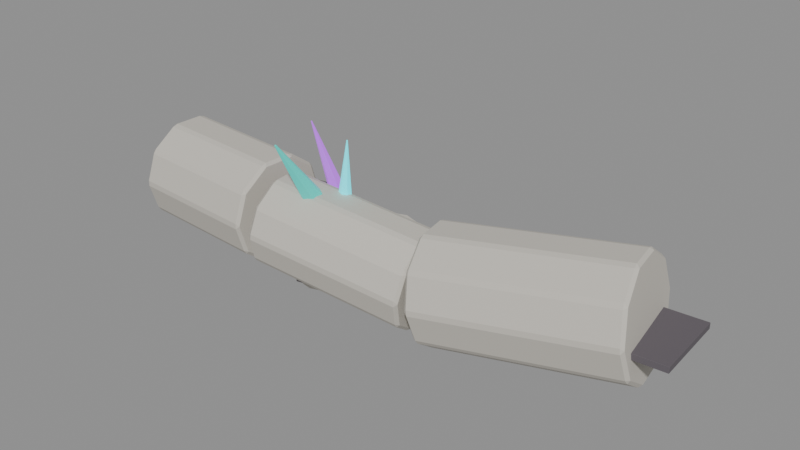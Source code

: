 # Source: source.blend  (saved by Blender 4.2.67; exported with 4.5.12 LTS)
import bpy
from mathutils import Matrix  # noqa: F401  (used for matrix-valued properties, if any)

bpy.ops.wm.read_factory_settings(use_empty=True)
scene = bpy.context.scene
scene.name = 'crystal-ruins-damaged-column-v06'

# ---- materials (node trees are filled in below, after node groups)
mat_crystalruins_stone = bpy.data.materials.new('CrystalRuins_Stone')
mat_crystalruins_stone.diffuse_color = (0.58, 0.55, 0.49, 1.0)
mat_crystalruins_fracture = bpy.data.materials.new('CrystalRuins_Fracture')
mat_crystalruins_fracture.diffuse_color = (0.12, 0.105, 0.12, 1.0)
mat_crystalruins_deposit = bpy.data.materials.new('CrystalRuins_Deposit')
mat_crystalruins_deposit.diffuse_color = (0.25, 0.22, 0.23, 1.0)
mat_crystalruins_cyan = bpy.data.materials.new('CrystalRuins_Cyan')
mat_crystalruins_cyan.diffuse_color = (0.025, 0.72, 0.82, 1.0)
mat_crystalruins_violet = bpy.data.materials.new('CrystalRuins_Violet')
mat_crystalruins_violet.diffuse_color = (0.38, 0.08, 0.66, 1.0)
mat_crystalruins_turquoise = bpy.data.materials.new('CrystalRuins_Turquoise')
mat_crystalruins_turquoise.diffuse_color = (0.025, 0.48, 0.42, 1.0)

# ---- material node trees
mat_crystalruins_stone.use_nodes = True; mat_crystalruins_stone.node_tree.nodes.clear()
_N = mat_crystalruins_stone.node_tree.nodes; _L = mat_crystalruins_stone.node_tree.links
n0 = _N.new('ShaderNodeBsdfPrincipled'); n0.name = 'Principled BSDF'; n0.location = (10, 300)
n0.inputs[0].default_value = (0.58, 0.55, 0.49, 1.0)
n0.inputs[2].default_value = 0.82
n0.inputs[27].default_value = (0.58, 0.55, 0.49, 1.0)
n1 = _N.new('ShaderNodeOutputMaterial'); n1.name = 'Material Output'; n1.location = (300, 300)
_L.new(n0.outputs[0], n1.inputs[0])
n1.is_active_output = True
mat_crystalruins_fracture.use_nodes = True; mat_crystalruins_fracture.node_tree.nodes.clear()
_N = mat_crystalruins_fracture.node_tree.nodes; _L = mat_crystalruins_fracture.node_tree.links
n0 = _N.new('ShaderNodeBsdfPrincipled'); n0.name = 'Principled BSDF'; n0.location = (10, 300)
n0.inputs[0].default_value = (0.12, 0.105, 0.12, 1.0)
n0.inputs[2].default_value = 0.9
n0.inputs[27].default_value = (0.12, 0.105, 0.12, 1.0)
n1 = _N.new('ShaderNodeOutputMaterial'); n1.name = 'Material Output'; n1.location = (300, 300)
_L.new(n0.outputs[0], n1.inputs[0])
n1.is_active_output = True
mat_crystalruins_deposit.use_nodes = True; mat_crystalruins_deposit.node_tree.nodes.clear()
_N = mat_crystalruins_deposit.node_tree.nodes; _L = mat_crystalruins_deposit.node_tree.links
n0 = _N.new('ShaderNodeBsdfPrincipled'); n0.name = 'Principled BSDF'; n0.location = (10, 300)
n0.inputs[0].default_value = (0.25, 0.22, 0.23, 1.0)
n0.inputs[2].default_value = 0.96
n0.inputs[27].default_value = (0.25, 0.22, 0.23, 1.0)
n1 = _N.new('ShaderNodeOutputMaterial'); n1.name = 'Material Output'; n1.location = (300, 300)
_L.new(n0.outputs[0], n1.inputs[0])
n1.is_active_output = True
mat_crystalruins_cyan.use_nodes = True; mat_crystalruins_cyan.node_tree.nodes.clear()
_N = mat_crystalruins_cyan.node_tree.nodes; _L = mat_crystalruins_cyan.node_tree.links
n0 = _N.new('ShaderNodeBsdfPrincipled'); n0.name = 'Principled BSDF'; n0.location = (10, 300)
n0.inputs[0].default_value = (0.025, 0.72, 0.82, 1.0)
n0.inputs[1].default_value = 0.08
n0.inputs[2].default_value = 0.26
n0.inputs[27].default_value = (0.025, 0.72, 0.82, 1.0)
n0.inputs[28].default_value = 1.15
n1 = _N.new('ShaderNodeOutputMaterial'); n1.name = 'Material Output'; n1.location = (300, 300)
_L.new(n0.outputs[0], n1.inputs[0])
n1.is_active_output = True
mat_crystalruins_violet.use_nodes = True; mat_crystalruins_violet.node_tree.nodes.clear()
_N = mat_crystalruins_violet.node_tree.nodes; _L = mat_crystalruins_violet.node_tree.links
n0 = _N.new('ShaderNodeBsdfPrincipled'); n0.name = 'Principled BSDF'; n0.location = (10, 300)
n0.inputs[0].default_value = (0.38, 0.08, 0.66, 1.0)
n0.inputs[1].default_value = 0.08
n0.inputs[2].default_value = 0.3
n0.inputs[27].default_value = (0.38, 0.08, 0.66, 1.0)
n0.inputs[28].default_value = 0.9
n1 = _N.new('ShaderNodeOutputMaterial'); n1.name = 'Material Output'; n1.location = (300, 300)
_L.new(n0.outputs[0], n1.inputs[0])
n1.is_active_output = True
mat_crystalruins_turquoise.use_nodes = True; mat_crystalruins_turquoise.node_tree.nodes.clear()
_N = mat_crystalruins_turquoise.node_tree.nodes; _L = mat_crystalruins_turquoise.node_tree.links
n0 = _N.new('ShaderNodeBsdfPrincipled'); n0.name = 'Principled BSDF'; n0.location = (10, 300)
n0.inputs[0].default_value = (0.025, 0.48, 0.42, 1.0)
n0.inputs[1].default_value = 0.05
n0.inputs[2].default_value = 0.34
n0.inputs[27].default_value = (0.025, 0.48, 0.42, 1.0)
n0.inputs[28].default_value = 0.7
n1 = _N.new('ShaderNodeOutputMaterial'); n1.name = 'Material Output'; n1.location = (300, 300)
_L.new(n0.outputs[0], n1.inputs[0])
n1.is_active_output = True

# ---- meshes
me_crystal_ruins_damaged_column_v06_base_nocol_mesh = bpy.data.meshes.new('crystal-ruins-damaged-column-v06_base_nocol_mesh')
me_crystal_ruins_damaged_column_v06_base_nocol_mesh.from_pydata([(0.0, 1.016, -0.14), (0.0, 1.016, 0.14), (0.5969, 0.8216, -0.14), (0.5969, 0.8216, 0.14), (0.9659, 0.3138, -0.14), (0.9659, 0.3138, 0.14), (0.9659, -0.3138, -0.14), (0.9659, -0.3138, 0.14), (0.5969, -0.8216, -0.14), (0.5969, -0.8216, 0.14), (0.0, -1.016, -0.14), (0.0, -1.016, 0.14), (-0.5969, -0.8216, -0.14), (-0.5969, -0.8216, 0.14), (-0.9659, -0.3138, -0.14), (-0.9659, -0.3138, 0.14), (-0.9659, 0.3138, -0.14), (-0.9659, 0.3138, 0.14), (-0.5969, 0.8216, -0.14), (-0.5969, 0.8216, 0.14)], [], [(0, 1, 3, 2), (2, 3, 5, 4), (4, 5, 7, 6), (6, 7, 9, 8), (8, 9, 11, 10), (10, 11, 13, 12), (12, 13, 15, 14), (14, 15, 17, 16), (3, 1, 19, 17, 15, 13, 11, 9, 7, 5), (16, 17, 19, 18), (18, 19, 1, 0), (0, 2, 4, 6, 8, 10, 12, 14, 16, 18)])
me_crystal_ruins_damaged_column_v06_base_nocol_mesh.materials.append(mat_crystalruins_stone)
me_crystal_ruins_damaged_column_v06_base_nocol_mesh.update()
me_crystal_ruins_damaged_column_v06_fallen_00_nocol_mesh = bpy.data.meshes.new('crystal-ruins-damaged-column-v06_fallen_00_nocol_mesh')
me_crystal_ruins_damaged_column_v06_fallen_00_nocol_mesh.from_pydata([(-0.9041, 0.7777, 0.03289), (0.9477, 0.7239, -0.03289), (-0.9239, 0.6347, -0.4083), (0.9279, 0.5809, -0.4741), (-0.9445, 0.2596, -0.681), (0.9073, 0.2058, -0.7468), (-0.958, -0.2044, -0.681), (0.8938, -0.2582, -0.7468), (-0.9592, -0.58, -0.4083), (0.8926, -0.6338, -0.4741), (-0.9477, -0.7239, 0.03289), (0.9041, -0.7777, -0.03289), (-0.9279, -0.5809, 0.4741), (0.9239, -0.6347, 0.4083), (-0.9073, -0.2058, 0.7468), (0.9445, -0.2596, 0.681), (-0.8938, 0.2582, 0.7468), (0.958, 0.2044, 0.681), (-0.8926, 0.6338, 0.4741), (0.9592, 0.58, 0.4083)], [], [(0, 1, 3, 2), (2, 3, 5, 4), (4, 5, 7, 6), (6, 7, 9, 8), (8, 9, 11, 10), (10, 11, 13, 12), (12, 13, 15, 14), (14, 15, 17, 16), (3, 1, 19, 17, 15, 13, 11, 9, 7, 5), (16, 17, 19, 18), (18, 19, 1, 0), (0, 2, 4, 6, 8, 10, 12, 14, 16, 18)])
me_crystal_ruins_damaged_column_v06_fallen_00_nocol_mesh.materials.append(mat_crystalruins_stone)
me_crystal_ruins_damaged_column_v06_fallen_00_nocol_mesh.update()
me_crystal_ruins_damaged_column_v06_fracture_00_nocol_mesh = bpy.data.meshes.new('crystal-ruins-damaged-column-v06_fracture_00_nocol_mesh')
me_crystal_ruins_damaged_column_v06_fracture_00_nocol_mesh.from_pydata([(-0.4291, -0.6099, 0.04), (0.6099, -0.4291, 0.04), (-0.6099, 0.4291, 0.04), (0.4291, 0.6099, 0.04), (-0.4291, -0.6099, -0.04), (0.6099, -0.4291, -0.04), (-0.6099, 0.4291, -0.04), (0.4291, 0.6099, -0.04)], [], [(0, 1, 3, 2), (2, 3, 7, 6), (6, 7, 5, 4), (4, 5, 1, 0), (2, 6, 4, 0), (7, 3, 1, 5)])
me_crystal_ruins_damaged_column_v06_fracture_00_nocol_mesh.materials.append(mat_crystalruins_fracture)
me_crystal_ruins_damaged_column_v06_fracture_00_nocol_mesh.update()
me_crystal_ruins_damaged_column_v06_fallen_01_nocol_mesh = bpy.data.meshes.new('crystal-ruins-damaged-column-v06_fallen_01_nocol_mesh')
me_crystal_ruins_damaged_column_v06_fallen_01_nocol_mesh.from_pydata([(-1.148, 0.5143, 0.1382), (0.9992, 0.764, -0.1382), (-1.181, 0.3867, -0.237), (0.9658, 0.6364, -0.5134), (-1.174, 0.06367, -0.4689), (0.9735, 0.3134, -0.7452), (-1.128, -0.3313, -0.4689), (1.019, -0.08161, -0.7452), (-1.061, -0.6475, -0.237), (1.086, -0.3978, -0.5134), (-0.9992, -0.764, 0.1382), (1.148, -0.5143, -0.1382), (-0.9658, -0.6364, 0.5134), (1.181, -0.3867, 0.237), (-0.9735, -0.3134, 0.7452), (1.174, -0.06367, 0.4689), (-1.019, 0.08161, 0.7452), (1.128, 0.3313, 0.4689), (-1.086, 0.3978, 0.5134), (1.061, 0.6475, 0.237)], [], [(0, 1, 3, 2), (2, 3, 5, 4), (4, 5, 7, 6), (6, 7, 9, 8), (8, 9, 11, 10), (10, 11, 13, 12), (12, 13, 15, 14), (14, 15, 17, 16), (3, 1, 19, 17, 15, 13, 11, 9, 7, 5), (16, 17, 19, 18), (18, 19, 1, 0), (0, 2, 4, 6, 8, 10, 12, 14, 16, 18)])
me_crystal_ruins_damaged_column_v06_fallen_01_nocol_mesh.materials.append(mat_crystalruins_stone)
me_crystal_ruins_damaged_column_v06_fallen_01_nocol_mesh.update()
me_crystal_ruins_damaged_column_v06_fracture_01_nocol_mesh = bpy.data.meshes.new('crystal-ruins-damaged-column-v06_fracture_01_nocol_mesh')
me_crystal_ruins_damaged_column_v06_fracture_01_nocol_mesh.from_pydata([(-0.5834, -0.4645, 0.04), (0.4645, -0.5834, 0.04), (-0.4645, 0.5834, 0.04), (0.5834, 0.4645, 0.04), (-0.5834, -0.4645, -0.04), (0.4645, -0.5834, -0.04), (-0.4645, 0.5834, -0.04), (0.5834, 0.4645, -0.04)], [], [(0, 1, 3, 2), (2, 3, 7, 6), (6, 7, 5, 4), (4, 5, 1, 0), (2, 6, 4, 0), (7, 3, 1, 5)])
me_crystal_ruins_damaged_column_v06_fracture_01_nocol_mesh.materials.append(mat_crystalruins_fracture)
me_crystal_ruins_damaged_column_v06_fracture_01_nocol_mesh.update()
me_crystal_ruins_damaged_column_v06_fallen_02_nocol_mesh = bpy.data.meshes.new('crystal-ruins-damaged-column-v06_fallen_02_nocol_mesh')
me_crystal_ruins_damaged_column_v06_fallen_02_nocol_mesh.from_pydata([(-1.4, 0.5459, -0.1621), (1.137, 0.9826, 0.1621), (-1.319, 0.4096, -0.6144), (1.218, 0.8463, -0.2901), (-1.218, 0.03346, -0.8939), (1.319, 0.4702, -0.5697), (-1.137, -0.4389, -0.8939), (1.4, -0.002186, -0.5697), (-1.106, -0.827, -0.6144), (1.431, -0.3903, -0.2901), (-1.137, -0.9826, -0.1621), (1.4, -0.5459, 0.1621), (-1.218, -0.8463, 0.2901), (1.319, -0.4096, 0.6144), (-1.319, -0.4702, 0.5697), (1.218, -0.03346, 0.8939), (-1.4, 0.002186, 0.5697), (1.137, 0.4389, 0.8939), (-1.431, 0.3903, 0.2901), (1.106, 0.827, 0.6144)], [], [(0, 1, 3, 2), (2, 3, 5, 4), (4, 5, 7, 6), (6, 7, 9, 8), (8, 9, 11, 10), (10, 11, 13, 12), (12, 13, 15, 14), (14, 15, 17, 16), (3, 1, 19, 17, 15, 13, 11, 9, 7, 5), (16, 17, 19, 18), (18, 19, 1, 0), (0, 2, 4, 6, 8, 10, 12, 14, 16, 18)])
me_crystal_ruins_damaged_column_v06_fallen_02_nocol_mesh.materials.append(mat_crystalruins_stone)
me_crystal_ruins_damaged_column_v06_fallen_02_nocol_mesh.update()
me_crystal_ruins_damaged_column_v06_fracture_02_nocol_mesh = bpy.data.meshes.new('crystal-ruins-damaged-column-v06_fracture_02_nocol_mesh')
me_crystal_ruins_damaged_column_v06_fracture_02_nocol_mesh.from_pydata([(-0.4942, -0.5585, 0.04), (0.5585, -0.4942, 0.04), (-0.5585, 0.4942, 0.04), (0.4942, 0.5585, 0.04), (-0.4942, -0.5585, -0.04), (0.5585, -0.4942, -0.04), (-0.5585, 0.4942, -0.04), (0.4942, 0.5585, -0.04)], [], [(0, 1, 3, 2), (2, 3, 7, 6), (6, 7, 5, 4), (4, 5, 1, 0), (2, 6, 4, 0), (7, 3, 1, 5)])
me_crystal_ruins_damaged_column_v06_fracture_02_nocol_mesh.materials.append(mat_crystalruins_fracture)
me_crystal_ruins_damaged_column_v06_fracture_02_nocol_mesh.update()
me_crystal_ruins_damaged_column_v06_deposit_00_nocol_mesh = bpy.data.meshes.new('crystal-ruins-damaged-column-v06_deposit_00_nocol_mesh')
me_crystal_ruins_damaged_column_v06_deposit_00_nocol_mesh.from_pydata([(-0.02054, 0.01714, -0.1982), (-0.1852, 0.2983, -0.04526), (0.2183, 0.1353, -0.1012), (0.3074, -0.2041, -0.1398), (-0.04103, -0.2508, -0.1077), (-0.3454, 0.05968, -0.04929), (0.04103, 0.2508, 0.1077), (0.3454, -0.05968, 0.04929), (0.1852, -0.2983, 0.04526), (-0.2183, -0.1353, 0.1012), (-0.3074, 0.2041, 0.1398), (0.02054, -0.01714, 0.1982)], [], [(0, 1, 2), (1, 0, 5), (0, 2, 3), (0, 3, 4), (0, 4, 5), (1, 5, 10), (2, 1, 6), (3, 2, 7), (4, 3, 8), (5, 4, 9), (1, 10, 6), (2, 6, 7), (3, 7, 8), (4, 8, 9), (5, 9, 10), (6, 10, 11), (7, 6, 11), (8, 7, 11), (9, 8, 11), (10, 9, 11)])
me_crystal_ruins_damaged_column_v06_deposit_00_nocol_mesh.materials.append(mat_crystalruins_deposit)
me_crystal_ruins_damaged_column_v06_deposit_00_nocol_mesh.update()
me_crystal_ruins_damaged_column_v06_deposit_01_nocol_mesh = bpy.data.meshes.new('crystal-ruins-damaged-column-v06_deposit_01_nocol_mesh')
me_crystal_ruins_damaged_column_v06_deposit_01_nocol_mesh.from_pydata([(-0.01433, 0.00841, -0.1993), (0.3319, -0.04324, -0.1154), (-0.05299, -0.2531, -0.09662), (-0.3735, -0.108, -0.06747), (-0.1867, 0.1916, -0.06825), (0.2492, 0.2316, -0.0979), (0.1867, -0.1916, 0.06825), (-0.2492, -0.2316, 0.0979), (-0.3319, 0.04324, 0.1154), (0.05299, 0.2531, 0.09662), (0.3735, 0.108, 0.06747), (0.01433, -0.00841, 0.1993)], [], [(0, 1, 2), (1, 0, 5), (0, 2, 3), (0, 3, 4), (0, 4, 5), (1, 5, 10), (2, 1, 6), (3, 2, 7), (4, 3, 8), (5, 4, 9), (1, 10, 6), (2, 6, 7), (3, 7, 8), (4, 8, 9), (5, 9, 10), (6, 10, 11), (7, 6, 11), (8, 7, 11), (9, 8, 11), (10, 9, 11)])
me_crystal_ruins_damaged_column_v06_deposit_01_nocol_mesh.materials.append(mat_crystalruins_deposit)
me_crystal_ruins_damaged_column_v06_deposit_01_nocol_mesh.update()
me_crystal_ruins_damaged_column_v06_deposit_02_nocol_mesh = bpy.data.meshes.new('crystal-ruins-damaged-column-v06_deposit_02_nocol_mesh')
me_crystal_ruins_damaged_column_v06_deposit_02_nocol_mesh.from_pydata([(0.0137, 0.02073, -0.1985), (-0.3321, 0.06014, -0.1068), (0.05321, 0.2644, -0.05885), (0.3735, 0.1161, -0.05224), (0.1861, -0.1798, -0.09609), (-0.25, -0.2144, -0.1298), (-0.1861, 0.1798, 0.09609), (0.25, 0.2144, 0.1298), (0.3321, -0.06014, 0.1068), (-0.05321, -0.2644, 0.05885), (-0.3735, -0.1161, 0.05224), (-0.0137, -0.02073, 0.1985)], [], [(0, 1, 2), (1, 0, 5), (0, 2, 3), (0, 3, 4), (0, 4, 5), (1, 5, 10), (2, 1, 6), (3, 2, 7), (4, 3, 8), (5, 4, 9), (1, 10, 6), (2, 6, 7), (3, 7, 8), (4, 8, 9), (5, 9, 10), (6, 10, 11), (7, 6, 11), (8, 7, 11), (9, 8, 11), (10, 9, 11)])
me_crystal_ruins_damaged_column_v06_deposit_02_nocol_mesh.materials.append(mat_crystalruins_deposit)
me_crystal_ruins_damaged_column_v06_deposit_02_nocol_mesh.update()
me_crystal_ruins_damaged_column_v06_deposit_03_nocol_mesh = bpy.data.meshes.new('crystal-ruins-damaged-column-v06_deposit_03_nocol_mesh')
me_crystal_ruins_damaged_column_v06_deposit_03_nocol_mesh.from_pydata([(0.01824, -0.02784, -0.1972), (0.347, -0.04684, -0.05199), (-0.03159, -0.2685, -0.05572), (-0.3553, -0.1363, -0.1043), (-0.1767, 0.1671, -0.1306), (0.2573, 0.2223, -0.09829), (0.1767, -0.1671, 0.1306), (-0.2573, -0.2223, 0.09829), (-0.347, 0.04684, 0.05199), (0.03159, 0.2685, 0.05572), (0.3553, 0.1363, 0.1043), (-0.01824, 0.02784, 0.1972)], [], [(0, 1, 2), (1, 0, 5), (0, 2, 3), (0, 3, 4), (0, 4, 5), (1, 5, 10), (2, 1, 6), (3, 2, 7), (4, 3, 8), (5, 4, 9), (1, 10, 6), (2, 6, 7), (3, 7, 8), (4, 8, 9), (5, 9, 10), (6, 10, 11), (7, 6, 11), (8, 7, 11), (9, 8, 11), (10, 9, 11)])
me_crystal_ruins_damaged_column_v06_deposit_03_nocol_mesh.materials.append(mat_crystalruins_deposit)
me_crystal_ruins_damaged_column_v06_deposit_03_nocol_mesh.update()
me_crystal_ruins_damaged_column_v06_deposit_04_nocol_mesh = bpy.data.meshes.new('crystal-ruins-damaged-column-v06_deposit_04_nocol_mesh')
me_crystal_ruins_damaged_column_v06_deposit_04_nocol_mesh.from_pydata([(-0.01142, 0.009543, -0.1994), (-0.3464, -0.01762, -0.0707), (-0.01092, 0.265, -0.07639), (0.3326, 0.1873, -0.09977), (0.2094, -0.1434, -0.1085), (-0.2102, -0.27, -0.09057), (-0.2094, 0.1434, 0.1085), (0.2102, 0.27, 0.09057), (0.3464, 0.01762, 0.0707), (0.01092, -0.265, 0.07639), (-0.3326, -0.1873, 0.09977), (0.01142, -0.009543, 0.1994)], [], [(0, 1, 2), (1, 0, 5), (0, 2, 3), (0, 3, 4), (0, 4, 5), (1, 5, 10), (2, 1, 6), (3, 2, 7), (4, 3, 8), (5, 4, 9), (1, 10, 6), (2, 6, 7), (3, 7, 8), (4, 8, 9), (5, 9, 10), (6, 10, 11), (7, 6, 11), (8, 7, 11), (9, 8, 11), (10, 9, 11)])
me_crystal_ruins_damaged_column_v06_deposit_04_nocol_mesh.materials.append(mat_crystalruins_deposit)
me_crystal_ruins_damaged_column_v06_deposit_04_nocol_mesh.update()
me_crystal_ruins_damaged_column_v06_crystal_00_nocol_mesh = bpy.data.meshes.new('crystal-ruins-damaged-column-v06_crystal_00_nocol_mesh')
me_crystal_ruins_damaged_column_v06_crystal_00_nocol_mesh.from_pydata([(-0.1793, 0.2659, -0.5487), (0.1839, -0.1512, 0.579), (-0.09048, 0.2165, -0.5906), (0.191, -0.1552, 0.5756), (-0.09476, 0.1103, -0.6187), (0.1907, -0.1637, 0.5734), (-0.1878, 0.0535, -0.6048), (0.1832, -0.1682, 0.5745), (-0.2766, 0.1029, -0.5628), (0.1761, -0.1643, 0.5778), (-0.2724, 0.2091, -0.5348), (0.1765, -0.1558, 0.5801)], [], [(0, 1, 3, 2), (2, 3, 5, 4), (4, 5, 7, 6), (6, 7, 9, 8), (3, 1, 11, 9, 7, 5), (8, 9, 11, 10), (10, 11, 1, 0), (0, 2, 4, 6, 8, 10)])
me_crystal_ruins_damaged_column_v06_crystal_00_nocol_mesh.materials.append(mat_crystalruins_cyan)
me_crystal_ruins_damaged_column_v06_crystal_00_nocol_mesh.update()
me_crystal_ruins_damaged_column_v06_crystal_01_nocol_mesh = bpy.data.meshes.new('crystal-ruins-damaged-column-v06_crystal_01_nocol_mesh')
me_crystal_ruins_damaged_column_v06_crystal_01_nocol_mesh.from_pydata([(0.135, 0.1885, -0.4564), (-0.1377, -0.06824, 0.4752), (0.23, 0.1307, -0.4383), (-0.1301, -0.07287, 0.4767), (0.2325, 0.01936, -0.4557), (-0.1299, -0.08177, 0.4753), (0.1399, -0.03417, -0.4913), (-0.1373, -0.08605, 0.4725), (0.0449, 0.02362, -0.5094), (-0.1449, -0.08143, 0.471), (0.04244, 0.1349, -0.492), (-0.1451, -0.07252, 0.4724)], [], [(0, 1, 3, 2), (2, 3, 5, 4), (4, 5, 7, 6), (6, 7, 9, 8), (3, 1, 11, 9, 7, 5), (8, 9, 11, 10), (10, 11, 1, 0), (0, 2, 4, 6, 8, 10)])
me_crystal_ruins_damaged_column_v06_crystal_01_nocol_mesh.materials.append(mat_crystalruins_violet)
me_crystal_ruins_damaged_column_v06_crystal_01_nocol_mesh.update()
me_crystal_ruins_damaged_column_v06_crystal_02_nocol_mesh = bpy.data.meshes.new('crystal-ruins-damaged-column-v06_crystal_02_nocol_mesh')
me_crystal_ruins_damaged_column_v06_crystal_02_nocol_mesh.from_pydata([(0.03592, 0.4992, -0.4558), (-0.03928, -0.3334, 0.5594), (0.1939, 0.4198, -0.4944), (-0.02664, -0.3398, 0.5563), (0.1971, 0.2663, -0.5903), (-0.02639, -0.3521, 0.5487), (0.04214, 0.1923, -0.6477), (-0.03879, -0.358, 0.5441), (-0.1159, 0.2717, -0.6091), (-0.05143, -0.3516, 0.5472), (-0.119, 0.4252, -0.5132), (-0.05168, -0.3394, 0.5548)], [], [(0, 1, 3, 2), (2, 3, 5, 4), (4, 5, 7, 6), (6, 7, 9, 8), (3, 1, 11, 9, 7, 5), (8, 9, 11, 10), (10, 11, 1, 0), (0, 2, 4, 6, 8, 10)])
me_crystal_ruins_damaged_column_v06_crystal_02_nocol_mesh.materials.append(mat_crystalruins_turquoise)
me_crystal_ruins_damaged_column_v06_crystal_02_nocol_mesh.update()

# ---- objects
ob_crystal_ruins_damaged_column_v06_base_nocol = bpy.data.objects.new('crystal-ruins-damaged-column-v06_base_nocol', me_crystal_ruins_damaged_column_v06_base_nocol_mesh)
ob_crystal_ruins_damaged_column_v06_fallen_00_nocol = bpy.data.objects.new('crystal-ruins-damaged-column-v06_fallen_00_nocol', me_crystal_ruins_damaged_column_v06_fallen_00_nocol_mesh)
ob_crystal_ruins_damaged_column_v06_fracture_00_nocol = bpy.data.objects.new('crystal-ruins-damaged-column-v06_fracture_00_nocol', me_crystal_ruins_damaged_column_v06_fracture_00_nocol_mesh)
ob_crystal_ruins_damaged_column_v06_fallen_01_nocol = bpy.data.objects.new('crystal-ruins-damaged-column-v06_fallen_01_nocol', me_crystal_ruins_damaged_column_v06_fallen_01_nocol_mesh)
ob_crystal_ruins_damaged_column_v06_fracture_01_nocol = bpy.data.objects.new('crystal-ruins-damaged-column-v06_fracture_01_nocol', me_crystal_ruins_damaged_column_v06_fracture_01_nocol_mesh)
ob_crystal_ruins_damaged_column_v06_fallen_02_nocol = bpy.data.objects.new('crystal-ruins-damaged-column-v06_fallen_02_nocol', me_crystal_ruins_damaged_column_v06_fallen_02_nocol_mesh)
ob_crystal_ruins_damaged_column_v06_fracture_02_nocol = bpy.data.objects.new('crystal-ruins-damaged-column-v06_fracture_02_nocol', me_crystal_ruins_damaged_column_v06_fracture_02_nocol_mesh)
ob_crystal_ruins_damaged_column_v06_deposit_00_nocol = bpy.data.objects.new('crystal-ruins-damaged-column-v06_deposit_00_nocol', me_crystal_ruins_damaged_column_v06_deposit_00_nocol_mesh)
ob_crystal_ruins_damaged_column_v06_deposit_01_nocol = bpy.data.objects.new('crystal-ruins-damaged-column-v06_deposit_01_nocol', me_crystal_ruins_damaged_column_v06_deposit_01_nocol_mesh)
ob_crystal_ruins_damaged_column_v06_deposit_02_nocol = bpy.data.objects.new('crystal-ruins-damaged-column-v06_deposit_02_nocol', me_crystal_ruins_damaged_column_v06_deposit_02_nocol_mesh)
ob_crystal_ruins_damaged_column_v06_deposit_03_nocol = bpy.data.objects.new('crystal-ruins-damaged-column-v06_deposit_03_nocol', me_crystal_ruins_damaged_column_v06_deposit_03_nocol_mesh)
ob_crystal_ruins_damaged_column_v06_deposit_04_nocol = bpy.data.objects.new('crystal-ruins-damaged-column-v06_deposit_04_nocol', me_crystal_ruins_damaged_column_v06_deposit_04_nocol_mesh)
ob_crystal_ruins_damaged_column_v06_crystal_00_nocol = bpy.data.objects.new('crystal-ruins-damaged-column-v06_crystal_00_nocol', me_crystal_ruins_damaged_column_v06_crystal_00_nocol_mesh)
ob_crystal_ruins_damaged_column_v06_crystal_01_nocol = bpy.data.objects.new('crystal-ruins-damaged-column-v06_crystal_01_nocol', me_crystal_ruins_damaged_column_v06_crystal_01_nocol_mesh)
ob_crystal_ruins_damaged_column_v06_crystal_02_nocol = bpy.data.objects.new('crystal-ruins-damaged-column-v06_crystal_02_nocol', me_crystal_ruins_damaged_column_v06_crystal_02_nocol_mesh)

# ---- transforms, parenting, visibility, modifiers, constraints
ob_crystal_ruins_damaged_column_v06_base_nocol.location = (-0.8261, 0.1872, 0.4664)
_m = ob_crystal_ruins_damaged_column_v06_base_nocol.modifiers.new('WeatheredEdges', 'BEVEL')
_m.width = 0.06
_m.width_pct = 0.06
ob_crystal_ruins_damaged_column_v06_fallen_00_nocol.location = (-2.841, -0.1308, 0.8889)
_m = ob_crystal_ruins_damaged_column_v06_fallen_00_nocol.modifiers.new('WeatheredEdges', 'BEVEL')
_m.width = 0.04
_m.width_pct = 0.04
ob_crystal_ruins_damaged_column_v06_fracture_00_nocol.location = (-1.951, 0.1872, 0.8889)
_m = ob_crystal_ruins_damaged_column_v06_fracture_00_nocol.modifiers.new('WeatheredEdges', 'BEVEL')
_m.width = 0.0016
_m.width_pct = 0.0016
ob_crystal_ruins_damaged_column_v06_fallen_01_nocol.location = (-0.4232, -0.4365, 0.8889)
_m = ob_crystal_ruins_damaged_column_v06_fallen_01_nocol.modifiers.new('WeatheredEdges', 'BEVEL')
_m.width = 0.04
_m.width_pct = 0.04
ob_crystal_ruins_damaged_column_v06_fracture_01_nocol.location = (0.6228, 0.1872, 0.8889)
_m = ob_crystal_ruins_damaged_column_v06_fracture_01_nocol.modifiers.new('WeatheredEdges', 'BEVEL')
_m.width = 0.0016
_m.width_pct = 0.0016
ob_crystal_ruins_damaged_column_v06_fallen_02_nocol.location = (1.994, -0.00589, 0.8889)
_m = ob_crystal_ruins_damaged_column_v06_fallen_02_nocol.modifiers.new('WeatheredEdges', 'BEVEL')
_m.width = 0.04
_m.width_pct = 0.04
ob_crystal_ruins_damaged_column_v06_fracture_02_nocol.location = (3.24, 0.1872, 0.8889)
_m = ob_crystal_ruins_damaged_column_v06_fracture_02_nocol.modifiers.new('WeatheredEdges', 'BEVEL')
_m.width = 0.0016
_m.width_pct = 0.0016
ob_crystal_ruins_damaged_column_v06_deposit_00_nocol.location = (-0.0449, 0.1872, 0.5064)
ob_crystal_ruins_damaged_column_v06_deposit_01_nocol.location = (-1.402, 0.7149, 0.5064)
ob_crystal_ruins_damaged_column_v06_deposit_02_nocol.location = (-0.7577, -0.591, 0.5064)
ob_crystal_ruins_damaged_column_v06_deposit_03_nocol.location = (-0.3509, 0.8072, 0.5064)
ob_crystal_ruins_damaged_column_v06_deposit_04_nocol.location = (-1.595, 0.051, 0.5064)
ob_crystal_ruins_damaged_column_v06_crystal_00_nocol.location = (-0.5552, -0.3465, 1.776)
ob_crystal_ruins_damaged_column_v06_crystal_00_nocol.rotation_mode = 'QUATERNION'
ob_crystal_ruins_damaged_column_v06_crystal_00_nocol.rotation_quaternion = (1.0, 0.0, 0.0, 0.0)
_m = ob_crystal_ruins_damaged_column_v06_crystal_00_nocol.modifiers.new('WeatheredEdges', 'BEVEL')
_m.width = 0.003298
_m.width_pct = 0.003298
ob_crystal_ruins_damaged_column_v06_crystal_01_nocol.location = (-1.142, -0.08296, 1.782)
ob_crystal_ruins_damaged_column_v06_crystal_01_nocol.rotation_mode = 'QUATERNION'
ob_crystal_ruins_damaged_column_v06_crystal_01_nocol.rotation_quaternion = (1.0, 0.0, 0.0, 0.0)
_m = ob_crystal_ruins_damaged_column_v06_crystal_01_nocol.modifiers.new('WeatheredEdges', 'BEVEL')
_m.width = 0.003381
_m.width_pct = 0.003381
ob_crystal_ruins_damaged_column_v06_crystal_02_nocol.location = (-0.9063, -0.7571, 1.777)
ob_crystal_ruins_damaged_column_v06_crystal_02_nocol.rotation_mode = 'QUATERNION'
ob_crystal_ruins_damaged_column_v06_crystal_02_nocol.rotation_quaternion = (1.0, 0.0, 0.0, 0.0)
_m = ob_crystal_ruins_damaged_column_v06_crystal_02_nocol.modifiers.new('WeatheredEdges', 'BEVEL')
_m.width = 0.005431
_m.width_pct = 0.005431

# ---- collection membership
scene.collection.objects.link(ob_crystal_ruins_damaged_column_v06_base_nocol)
scene.collection.objects.link(ob_crystal_ruins_damaged_column_v06_fallen_00_nocol)
scene.collection.objects.link(ob_crystal_ruins_damaged_column_v06_fracture_00_nocol)
scene.collection.objects.link(ob_crystal_ruins_damaged_column_v06_fallen_01_nocol)
scene.collection.objects.link(ob_crystal_ruins_damaged_column_v06_fracture_01_nocol)
scene.collection.objects.link(ob_crystal_ruins_damaged_column_v06_fallen_02_nocol)
scene.collection.objects.link(ob_crystal_ruins_damaged_column_v06_fracture_02_nocol)
scene.collection.objects.link(ob_crystal_ruins_damaged_column_v06_deposit_00_nocol)
scene.collection.objects.link(ob_crystal_ruins_damaged_column_v06_deposit_01_nocol)
scene.collection.objects.link(ob_crystal_ruins_damaged_column_v06_deposit_02_nocol)
scene.collection.objects.link(ob_crystal_ruins_damaged_column_v06_deposit_03_nocol)
scene.collection.objects.link(ob_crystal_ruins_damaged_column_v06_deposit_04_nocol)
scene.collection.objects.link(ob_crystal_ruins_damaged_column_v06_crystal_00_nocol)
scene.collection.objects.link(ob_crystal_ruins_damaged_column_v06_crystal_01_nocol)
scene.collection.objects.link(ob_crystal_ruins_damaged_column_v06_crystal_02_nocol)

# ---- scene / render settings (as saved in the file)
scene.frame_start = 1; scene.frame_end = 1; scene.frame_set(1)
scene.render.engine = 'BLENDER_EEVEE_NEXT'
bpy.context.view_layer.update()

# ---- added for rendering (the .blend has no active camera and no usable light): camera, sun + grey world if the file has none
cam_auto = bpy.data.cameras.new('AutoCamera')
cam_auto.lens = 50.0
cam_auto.sensor_width = 36.0
cam_auto.clip_end = 1000.0
ob_auto_camera = bpy.data.objects.new('AutoCamera', cam_auto)
scene.collection.objects.link(ob_auto_camera)
ob_auto_camera.location = (7.67731, -9.21278, 7.31935)
ob_auto_camera.rotation_euler = (1.09748, -7.21219e-08, 0.694738)
scene.camera = ob_auto_camera
light_auto_sun = bpy.data.lights.new('AutoSun', 'SUN')
light_auto_sun.energy = 3.0
light_auto_sun.angle = 0.0523599
ob_auto_sun = bpy.data.objects.new('AutoSun', light_auto_sun)
scene.collection.objects.link(ob_auto_sun)
ob_auto_sun.rotation_euler = (0.872665, 0.174533, 0.523599)
if scene.world is None:
    world_auto = bpy.data.worlds.new('AutoWorld')
    world_auto.color = (0.3, 0.3, 0.3)
    scene.world = world_auto
bpy.context.view_layer.update()
